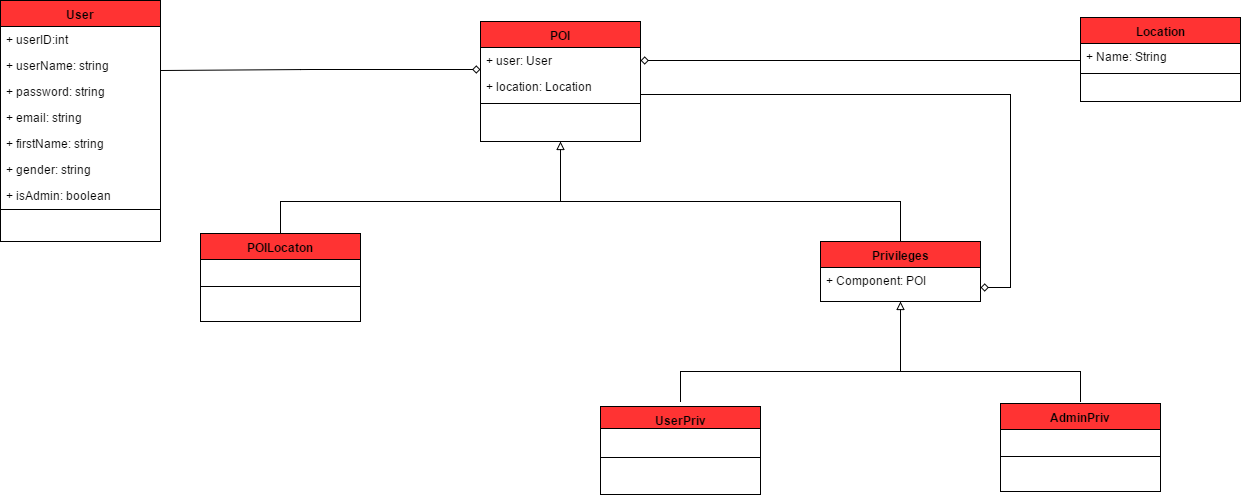

The diagram above was exported from draw.io. Its source (the exported page's mxGraphModel, read from the mxfile embedded in the PNG):
<mxGraphModel dx="1826" dy="1496" grid="1" gridSize="10" guides="1" tooltips="1" connect="1" arrows="1" fold="1" page="0" pageScale="1" pageWidth="850" pageHeight="1100" background="#ffffff" math="0" shadow="0">
  <root>
    <mxCell id="0" />
    <mxCell id="1" parent="0" />
    <mxCell id="30" value="POI" style="swimlane;html=1;fontStyle=1;align=center;verticalAlign=top;childLayout=stackLayout;horizontal=1;startSize=26;horizontalStack=0;resizeParent=1;resizeLast=0;collapsible=1;marginBottom=0;swimlaneFillColor=#ffffff;fillColor=#FF3333;" parent="1" vertex="1">
      <mxGeometry x="400" y="-420" width="160" height="120" as="geometry">
        <mxRectangle x="400" y="-364" width="50" height="26" as="alternateBounds" />
      </mxGeometry>
    </mxCell>
    <mxCell id="31" value="+ user: User&lt;div&gt;&lt;br&gt;&lt;/div&gt;" style="text;html=1;strokeColor=none;fillColor=none;align=left;verticalAlign=top;spacingLeft=4;spacingRight=4;whiteSpace=wrap;overflow=hidden;rotatable=0;points=[[0,0.5],[1,0.5]];portConstraint=eastwest;" parent="30" vertex="1">
      <mxGeometry y="26" width="160" height="26" as="geometry" />
    </mxCell>
    <mxCell id="73" value="+ location: Location&lt;div&gt;&lt;br&gt;&lt;/div&gt;" style="text;html=1;strokeColor=none;fillColor=none;align=left;verticalAlign=top;spacingLeft=4;spacingRight=4;whiteSpace=wrap;overflow=hidden;rotatable=0;points=[[0,0.5],[1,0.5]];portConstraint=eastwest;" parent="30" vertex="1">
      <mxGeometry y="52" width="160" height="26" as="geometry" />
    </mxCell>
    <mxCell id="68" value="" style="endArrow=diamond;html=1;endFill=0;exitX=1.006;exitY=0.846;exitPerimeter=0;" parent="30" edge="1">
      <mxGeometry width="50" height="50" relative="1" as="geometry">
        <mxPoint x="-319" y="49" as="sourcePoint" />
        <mxPoint y="48" as="targetPoint" />
        <Array as="points">
          <mxPoint x="-170" y="48" />
          <mxPoint x="-140" y="48" />
          <mxPoint x="-100" y="48" />
        </Array>
      </mxGeometry>
    </mxCell>
    <mxCell id="32" value="" style="line;html=1;strokeWidth=1;fillColor=none;align=left;verticalAlign=middle;spacingTop=-1;spacingLeft=3;spacingRight=3;rotatable=0;labelPosition=right;points=[];portConstraint=eastwest;" parent="30" vertex="1">
      <mxGeometry y="78" width="160" height="8" as="geometry" />
    </mxCell>
    <mxCell id="74" style="edgeStyle=orthogonalEdgeStyle;rounded=0;html=1;exitX=1;exitY=0.5;entryX=1;entryY=0.5;endArrow=diamond;endFill=0;jettySize=auto;orthogonalLoop=1;" parent="30" edge="1">
      <mxGeometry relative="1" as="geometry">
        <mxPoint x="160" y="97" as="sourcePoint" />
        <mxPoint x="160" y="97" as="targetPoint" />
      </mxGeometry>
    </mxCell>
    <mxCell id="34" value="Privileges" style="swimlane;html=1;fontStyle=1;align=center;verticalAlign=top;childLayout=stackLayout;horizontal=1;startSize=26;horizontalStack=0;resizeParent=1;resizeLast=0;collapsible=1;marginBottom=0;swimlaneFillColor=#ffffff;fillColor=#FF3333;" parent="1" vertex="1">
      <mxGeometry x="740" y="-200" width="160" height="60" as="geometry" />
    </mxCell>
    <mxCell id="35" value="+ Component: POI" style="text;html=1;strokeColor=none;fillColor=none;align=left;verticalAlign=top;spacingLeft=4;spacingRight=4;whiteSpace=wrap;overflow=hidden;rotatable=0;points=[[0,0.5],[1,0.5]];portConstraint=eastwest;" parent="34" vertex="1">
      <mxGeometry y="26" width="160" height="26" as="geometry" />
    </mxCell>
    <mxCell id="67" style="edgeStyle=orthogonalEdgeStyle;rounded=0;html=1;exitX=1;exitY=0.5;entryX=1;entryY=0.5;endArrow=diamond;endFill=0;jettySize=auto;orthogonalLoop=1;" parent="34" source="35" target="35" edge="1">
      <mxGeometry relative="1" as="geometry" />
    </mxCell>
    <mxCell id="38" value="POILocaton" style="swimlane;html=1;fontStyle=1;align=center;verticalAlign=top;childLayout=stackLayout;horizontal=1;startSize=26;horizontalStack=0;resizeParent=1;resizeLast=0;collapsible=1;marginBottom=0;swimlaneFillColor=#ffffff;fillColor=#FF3333;" parent="1" vertex="1">
      <mxGeometry x="120" y="-208" width="160" height="88" as="geometry" />
    </mxCell>
    <mxCell id="40" value="" style="line;html=1;strokeWidth=1;fillColor=none;align=left;verticalAlign=middle;spacingTop=-1;spacingLeft=3;spacingRight=3;rotatable=0;labelPosition=right;points=[];portConstraint=eastwest;" parent="38" vertex="1">
      <mxGeometry y="26" width="160" height="54" as="geometry" />
    </mxCell>
    <mxCell id="42" value="UserPriv" style="swimlane;html=1;fontStyle=1;align=center;verticalAlign=top;childLayout=stackLayout;horizontal=1;startSize=22;horizontalStack=0;resizeParent=1;resizeLast=0;collapsible=1;marginBottom=0;swimlaneFillColor=#ffffff;fillColor=#FF3333;" parent="1" vertex="1">
      <mxGeometry x="520" y="-35" width="160" height="88" as="geometry" />
    </mxCell>
    <mxCell id="44" value="" style="line;html=1;strokeWidth=1;fillColor=none;align=left;verticalAlign=middle;spacingTop=-1;spacingLeft=3;spacingRight=3;rotatable=0;labelPosition=right;points=[];portConstraint=eastwest;" parent="42" vertex="1">
      <mxGeometry y="22" width="160" height="58" as="geometry" />
    </mxCell>
    <mxCell id="46" value="AdminPriv" style="swimlane;html=1;fontStyle=1;align=center;verticalAlign=top;childLayout=stackLayout;horizontal=1;startSize=26;horizontalStack=0;resizeParent=1;resizeLast=0;collapsible=1;marginBottom=0;swimlaneFillColor=#ffffff;fillColor=#FF3333;" parent="1" vertex="1">
      <mxGeometry x="920" y="-38" width="160" height="88" as="geometry" />
    </mxCell>
    <mxCell id="48" value="" style="line;html=1;strokeWidth=1;fillColor=none;align=left;verticalAlign=middle;spacingTop=-1;spacingLeft=3;spacingRight=3;rotatable=0;labelPosition=right;points=[];portConstraint=eastwest;" parent="46" vertex="1">
      <mxGeometry y="26" width="160" height="54" as="geometry" />
    </mxCell>
    <mxCell id="50" value="Location" style="swimlane;html=1;fontStyle=1;align=center;verticalAlign=top;childLayout=stackLayout;horizontal=1;startSize=26;horizontalStack=0;resizeParent=1;resizeLast=0;collapsible=1;marginBottom=0;swimlaneFillColor=#ffffff;fillColor=#FF3333;" parent="1" vertex="1">
      <mxGeometry x="1000" y="-424" width="160" height="84" as="geometry" />
    </mxCell>
    <mxCell id="51" value="+ Name: String" style="text;html=1;strokeColor=none;fillColor=none;align=left;verticalAlign=top;spacingLeft=4;spacingRight=4;whiteSpace=wrap;overflow=hidden;rotatable=0;points=[[0,0.5],[1,0.5]];portConstraint=eastwest;" parent="50" vertex="1">
      <mxGeometry y="26" width="160" height="26" as="geometry" />
    </mxCell>
    <mxCell id="52" value="" style="line;html=1;strokeWidth=1;fillColor=none;align=left;verticalAlign=middle;spacingTop=-1;spacingLeft=3;spacingRight=3;rotatable=0;labelPosition=right;points=[];portConstraint=eastwest;" parent="50" vertex="1">
      <mxGeometry y="52" width="160" height="8" as="geometry" />
    </mxCell>
    <mxCell id="59" value="" style="endArrow=block;html=1;entryX=0.5;entryY=1;rounded=0;endFill=0;" parent="1" target="34" edge="1">
      <mxGeometry width="50" height="50" relative="1" as="geometry">
        <mxPoint x="1000" y="-40" as="sourcePoint" />
        <mxPoint x="845" y="-110" as="targetPoint" />
        <Array as="points">
          <mxPoint x="1000" y="-70" />
          <mxPoint x="820" y="-70" />
        </Array>
      </mxGeometry>
    </mxCell>
    <mxCell id="62" value="" style="endArrow=none;html=1;rounded=0;endFill=0;" parent="1" edge="1">
      <mxGeometry width="50" height="50" relative="1" as="geometry">
        <mxPoint x="600" y="-40" as="sourcePoint" />
        <mxPoint x="820" y="-90" as="targetPoint" />
        <Array as="points">
          <mxPoint x="600" y="-70" />
          <mxPoint x="820" y="-70" />
        </Array>
      </mxGeometry>
    </mxCell>
    <mxCell id="63" value="" style="endArrow=block;html=1;entryX=0.5;entryY=1;exitX=0.5;exitY=0;rounded=0;endFill=0;" parent="1" source="38" target="30" edge="1">
      <mxGeometry width="50" height="50" relative="1" as="geometry">
        <mxPoint x="415" y="-144" as="sourcePoint" />
        <mxPoint x="545" y="-274" as="targetPoint" />
        <Array as="points">
          <mxPoint x="200" y="-240" />
          <mxPoint x="480" y="-240" />
        </Array>
      </mxGeometry>
    </mxCell>
    <mxCell id="64" value="" style="endArrow=none;html=1;exitX=0.5;exitY=0;endFill=0;rounded=0;" parent="1" source="34" edge="1">
      <mxGeometry width="50" height="50" relative="1" as="geometry">
        <mxPoint x="590" y="-210" as="sourcePoint" />
        <mxPoint x="480" y="-240" as="targetPoint" />
        <Array as="points">
          <mxPoint x="820" y="-240" />
        </Array>
      </mxGeometry>
    </mxCell>
    <mxCell id="65" value="" style="endArrow=diamond;html=1;endFill=0;" parent="1" target="31" edge="1">
      <mxGeometry width="50" height="50" relative="1" as="geometry">
        <mxPoint x="999" y="-381" as="sourcePoint" />
        <mxPoint x="620" y="-336" as="targetPoint" />
        <Array as="points">
          <mxPoint x="950" y="-381" />
        </Array>
      </mxGeometry>
    </mxCell>
    <mxCell id="66" value="" style="endArrow=diamond;html=1;exitX=1;exitY=0.808;rounded=0;endFill=0;exitPerimeter=0;" parent="1" source="73" edge="1">
      <mxGeometry width="50" height="50" relative="1" as="geometry">
        <mxPoint x="740" y="-256" as="sourcePoint" />
        <mxPoint x="900" y="-154" as="targetPoint" />
        <Array as="points">
          <mxPoint x="790" y="-347" />
          <mxPoint x="930" y="-347" />
          <mxPoint x="930" y="-154" />
        </Array>
      </mxGeometry>
    </mxCell>
    <mxCell id="92" value="User" style="swimlane;html=1;fontStyle=1;align=center;verticalAlign=top;childLayout=stackLayout;horizontal=1;startSize=26;horizontalStack=0;resizeParent=1;resizeLast=0;collapsible=1;marginBottom=0;swimlaneFillColor=#ffffff;strokeColor=#000000;fillColor=#FF3333;" parent="1" vertex="1">
      <mxGeometry x="-80" y="-441" width="160" height="241" as="geometry" />
    </mxCell>
    <mxCell id="77" value="+ userID:int" style="text;html=1;strokeColor=none;fillColor=none;align=left;verticalAlign=top;spacingLeft=4;spacingRight=4;whiteSpace=wrap;overflow=hidden;rotatable=0;points=[[0,0.5],[1,0.5]];portConstraint=eastwest;" parent="92" vertex="1">
      <mxGeometry y="26" width="160" height="26" as="geometry" />
    </mxCell>
    <mxCell id="76" value="+ userName: string" style="text;html=1;strokeColor=none;fillColor=none;align=left;verticalAlign=top;spacingLeft=4;spacingRight=4;whiteSpace=wrap;overflow=hidden;rotatable=0;points=[[0,0.5],[1,0.5]];portConstraint=eastwest;" parent="92" vertex="1">
      <mxGeometry y="52" width="160" height="26" as="geometry" />
    </mxCell>
    <mxCell id="93" value="+ password: string" style="text;html=1;strokeColor=none;fillColor=none;align=left;verticalAlign=top;spacingLeft=4;spacingRight=4;whiteSpace=wrap;overflow=hidden;rotatable=0;points=[[0,0.5],[1,0.5]];portConstraint=eastwest;" parent="92" vertex="1">
      <mxGeometry y="78" width="160" height="26" as="geometry" />
    </mxCell>
    <mxCell id="96" value="+ email: string" style="text;html=1;strokeColor=none;fillColor=none;align=left;verticalAlign=top;spacingLeft=4;spacingRight=4;whiteSpace=wrap;overflow=hidden;rotatable=0;points=[[0,0.5],[1,0.5]];portConstraint=eastwest;" parent="92" vertex="1">
      <mxGeometry y="104" width="160" height="26" as="geometry" />
    </mxCell>
    <mxCell id="97" value="+ firstName: string" style="text;html=1;strokeColor=none;fillColor=none;align=left;verticalAlign=top;spacingLeft=4;spacingRight=4;whiteSpace=wrap;overflow=hidden;rotatable=0;points=[[0,0.5],[1,0.5]];portConstraint=eastwest;" parent="92" vertex="1">
      <mxGeometry y="130" width="160" height="26" as="geometry" />
    </mxCell>
    <mxCell id="98" value="+ gender: string" style="text;html=1;strokeColor=none;fillColor=none;align=left;verticalAlign=top;spacingLeft=4;spacingRight=4;whiteSpace=wrap;overflow=hidden;rotatable=0;points=[[0,0.5],[1,0.5]];portConstraint=eastwest;" parent="92" vertex="1">
      <mxGeometry y="156" width="160" height="26" as="geometry" />
    </mxCell>
    <mxCell id="78" value="+ isAdmin: boolean" style="text;html=1;strokeColor=none;fillColor=none;align=left;verticalAlign=top;spacingLeft=4;spacingRight=4;whiteSpace=wrap;overflow=hidden;rotatable=0;points=[[0,0.5],[1,0.5]];portConstraint=eastwest;" parent="92" vertex="1">
      <mxGeometry y="182" width="160" height="26" as="geometry" />
    </mxCell>
    <mxCell id="94" value="" style="line;html=1;strokeWidth=1;fillColor=none;align=left;verticalAlign=middle;spacingTop=-1;spacingLeft=3;spacingRight=3;rotatable=0;labelPosition=right;points=[];portConstraint=eastwest;" parent="92" vertex="1">
      <mxGeometry y="208" width="160" height="2" as="geometry" />
    </mxCell>
  </root>
</mxGraphModel>